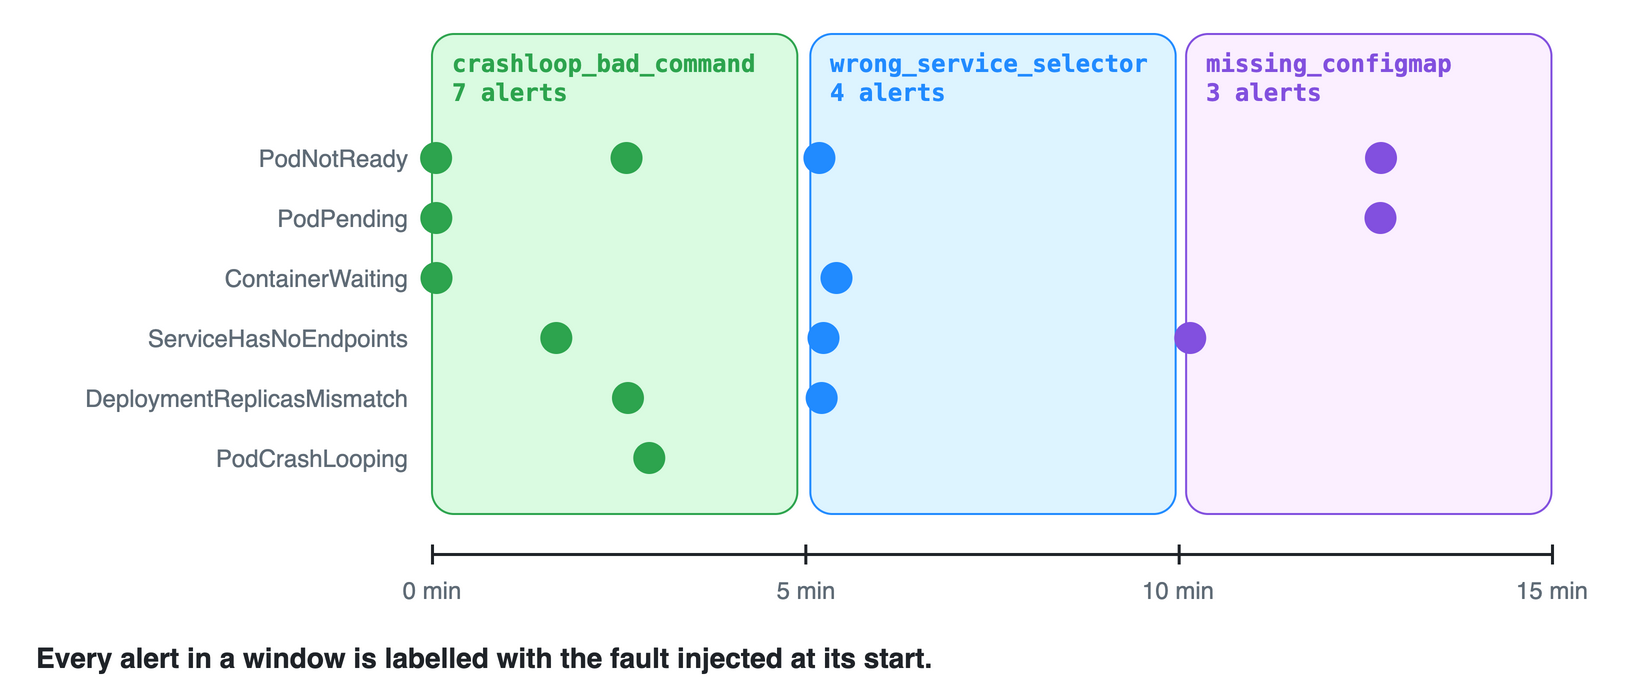

The diagram above was exported from draw.io. Its source (the exported page's mxGraphModel, read from the mxfile embedded in the PNG):
<mxGraphModel background="#FFFFFF">
  <root>
    <mxCell id="0" />
    <mxCell id="1" parent="0" />
    <mxCell id="c2" value="PodNotReady" style="text;html=1;whiteSpace=wrap;fontColor=#5F6B76;fontSize=12;fontStyle=0;align=right;verticalAlign=middle;fontFamily=Helvetica;" vertex="1" parent="1">
      <mxGeometry x="0" y="70" width="190" height="24" as="geometry" />
    </mxCell>
    <mxCell id="c3" value="PodPending" style="text;html=1;whiteSpace=wrap;fontColor=#5F6B76;fontSize=12;fontStyle=0;align=right;verticalAlign=middle;fontFamily=Helvetica;" vertex="1" parent="1">
      <mxGeometry x="0" y="100" width="190" height="24" as="geometry" />
    </mxCell>
    <mxCell id="c4" value="ContainerWaiting" style="text;html=1;whiteSpace=wrap;fontColor=#5F6B76;fontSize=12;fontStyle=0;align=right;verticalAlign=middle;fontFamily=Helvetica;" vertex="1" parent="1">
      <mxGeometry x="0" y="130" width="190" height="24" as="geometry" />
    </mxCell>
    <mxCell id="c5" value="ServiceHasNoEndpoints" style="text;html=1;whiteSpace=wrap;fontColor=#5F6B76;fontSize=12;fontStyle=0;align=right;verticalAlign=middle;fontFamily=Helvetica;" vertex="1" parent="1">
      <mxGeometry x="0" y="160" width="190" height="24" as="geometry" />
    </mxCell>
    <mxCell id="c6" value="DeploymentReplicasMismatch" style="text;html=1;whiteSpace=wrap;fontColor=#5F6B76;fontSize=12;fontStyle=0;align=right;verticalAlign=middle;fontFamily=Helvetica;" vertex="1" parent="1">
      <mxGeometry x="0" y="190" width="190" height="24" as="geometry" />
    </mxCell>
    <mxCell id="c7" value="PodCrashLooping" style="text;html=1;whiteSpace=wrap;fontColor=#5F6B76;fontSize=12;fontStyle=0;align=right;verticalAlign=middle;fontFamily=Helvetica;" vertex="1" parent="1">
      <mxGeometry x="0" y="220" width="190" height="24" as="geometry" />
    </mxCell>
    <mxCell id="c8" value="" style="rounded=1;arcSize=6;whiteSpace=wrap;html=1;fillColor=#DAFBE1;strokeColor=#2DA44E;fontColor=#1F2328;fontSize=14;fontStyle=0;align=center;verticalAlign=middle;spacingLeft=8;spacingRight=8;fontFamily=Helvetica;" vertex="1" parent="1">
      <mxGeometry x="200.0" y="20" width="182.66666666666666" height="240" as="geometry" />
    </mxCell>
    <mxCell id="c9" value="crashloop_bad_command&lt;br&gt;7 alerts" style="text;html=1;whiteSpace=wrap;fontColor=#2DA44E;fontSize=12;fontStyle=1;align=left;verticalAlign=middle;fontFamily=Menlo;" vertex="1" parent="1">
      <mxGeometry x="208.0" y="24" width="170" height="36" as="geometry" />
    </mxCell>
    <mxCell id="c10" value="" style="ellipse;html=1;fillColor=#2DA44E;strokeColor=#2DA44E;strokeWidth=2;" vertex="1" parent="1">
      <mxGeometry x="195.05333333333334" y="75" width="14" height="14" as="geometry" />
    </mxCell>
    <mxCell id="c11" value="" style="ellipse;html=1;fillColor=#2DA44E;strokeColor=#2DA44E;strokeWidth=2;" vertex="1" parent="1">
      <mxGeometry x="195.14870133333332" y="105" width="14" height="14" as="geometry" />
    </mxCell>
    <mxCell id="c12" value="" style="ellipse;html=1;fillColor=#2DA44E;strokeColor=#2DA44E;strokeWidth=2;" vertex="1" parent="1">
      <mxGeometry x="195.24535484444445" y="135" width="14" height="14" as="geometry" />
    </mxCell>
    <mxCell id="c13" value="" style="ellipse;html=1;fillColor=#2DA44E;strokeColor=#2DA44E;strokeWidth=2;" vertex="1" parent="1">
      <mxGeometry x="255.15338391111112" y="165" width="14" height="14" as="geometry" />
    </mxCell>
    <mxCell id="c14" value="" style="ellipse;html=1;fillColor=#2DA44E;strokeColor=#2DA44E;strokeWidth=2;" vertex="1" parent="1">
      <mxGeometry x="290.2708364444444" y="75" width="14" height="14" as="geometry" />
    </mxCell>
    <mxCell id="c15" value="" style="ellipse;html=1;fillColor=#2DA44E;strokeColor=#2DA44E;strokeWidth=2;" vertex="1" parent="1">
      <mxGeometry x="290.9830475555556" y="195" width="14" height="14" as="geometry" />
    </mxCell>
    <mxCell id="c16" value="" style="ellipse;html=1;fillColor=#2DA44E;strokeColor=#2DA44E;strokeWidth=2;" vertex="1" parent="1">
      <mxGeometry x="301.6377568888889" y="225" width="14" height="14" as="geometry" />
    </mxCell>
    <mxCell id="c17" value="" style="rounded=1;arcSize=6;whiteSpace=wrap;html=1;fillColor=#DDF4FF;strokeColor=#218BFF;fontColor=#1F2328;fontSize=14;fontStyle=0;align=center;verticalAlign=middle;spacingLeft=8;spacingRight=8;fontFamily=Helvetica;" vertex="1" parent="1">
      <mxGeometry x="389.1626040888889" y="20" width="182.66666666666666" height="240" as="geometry" />
    </mxCell>
    <mxCell id="c18" value="wrong_service_selector&lt;br&gt;4 alerts" style="text;html=1;whiteSpace=wrap;fontColor=#218BFF;fontSize=12;fontStyle=1;align=left;verticalAlign=middle;fontFamily=Menlo;" vertex="1" parent="1">
      <mxGeometry x="397.1626040888889" y="24" width="170" height="36" as="geometry" />
    </mxCell>
    <mxCell id="c19" value="" style="ellipse;html=1;fillColor=#218BFF;strokeColor=#218BFF;strokeWidth=2;" vertex="1" parent="1">
      <mxGeometry x="386.7048263111111" y="75" width="14" height="14" as="geometry" />
    </mxCell>
    <mxCell id="c20" value="" style="ellipse;html=1;fillColor=#218BFF;strokeColor=#218BFF;strokeWidth=2;" vertex="1" parent="1">
      <mxGeometry x="387.82854595555557" y="195" width="14" height="14" as="geometry" />
    </mxCell>
    <mxCell id="c21" value="" style="ellipse;html=1;fillColor=#218BFF;strokeColor=#218BFF;strokeWidth=2;" vertex="1" parent="1">
      <mxGeometry x="388.7442996444444" y="165" width="14" height="14" as="geometry" />
    </mxCell>
    <mxCell id="c22" value="" style="ellipse;html=1;fillColor=#218BFF;strokeColor=#218BFF;strokeWidth=2;" vertex="1" parent="1">
      <mxGeometry x="395.24587226666665" y="135" width="14" height="14" as="geometry" />
    </mxCell>
    <mxCell id="c23" value="" style="rounded=1;arcSize=6;whiteSpace=wrap;html=1;fillColor=#FBEFFF;strokeColor=#8250DF;fontColor=#1F2328;fontSize=14;fontStyle=0;align=center;verticalAlign=middle;spacingLeft=8;spacingRight=8;fontFamily=Helvetica;" vertex="1" parent="1">
      <mxGeometry x="577.058015911111" y="20" width="182.66666666666666" height="240" as="geometry" />
    </mxCell>
    <mxCell id="c24" value="missing_configmap&lt;br&gt;3 alerts" style="text;html=1;whiteSpace=wrap;fontColor=#8250DF;fontSize=12;fontStyle=1;align=left;verticalAlign=middle;fontFamily=Menlo;" vertex="1" parent="1">
      <mxGeometry x="585.058015911111" y="24" width="170" height="36" as="geometry" />
    </mxCell>
    <mxCell id="c25" value="" style="ellipse;html=1;fillColor=#8250DF;strokeColor=#8250DF;strokeWidth=2;" vertex="1" parent="1">
      <mxGeometry x="572.1113492444445" y="165" width="14" height="14" as="geometry" />
    </mxCell>
    <mxCell id="c26" value="" style="ellipse;html=1;fillColor=#8250DF;strokeColor=#8250DF;strokeWidth=2;" vertex="1" parent="1">
      <mxGeometry x="667.2383177777778" y="105" width="14" height="14" as="geometry" />
    </mxCell>
    <mxCell id="c27" value="" style="ellipse;html=1;fillColor=#8250DF;strokeColor=#8250DF;strokeWidth=2;" vertex="1" parent="1">
      <mxGeometry x="667.5034074666667" y="75" width="14" height="14" as="geometry" />
    </mxCell>
    <mxCell id="c28" style="endArrow=none;endFill=1;html=1;strokeColor=#1F2328;strokeWidth=1.5;" edge="1" parent="1">
      <mxGeometry relative="1" as="geometry">
        <mxPoint x="200" y="280" as="sourcePoint" />
        <mxPoint x="760" y="280" as="targetPoint" />
      </mxGeometry>
    </mxCell>
    <mxCell id="c29" style="endArrow=none;endFill=1;html=1;strokeColor=#1F2328;strokeWidth=1.5;" edge="1" parent="1">
      <mxGeometry relative="1" as="geometry">
        <mxPoint x="200.0" y="275" as="sourcePoint" />
        <mxPoint x="200.0" y="285" as="targetPoint" />
      </mxGeometry>
    </mxCell>
    <mxCell id="c30" value="0 min" style="text;html=1;whiteSpace=wrap;fontColor=#5F6B76;fontSize=12;fontStyle=0;align=center;verticalAlign=middle;fontFamily=Helvetica;" vertex="1" parent="1">
      <mxGeometry x="170.0" y="288" width="60" height="20" as="geometry" />
    </mxCell>
    <mxCell id="c31" style="endArrow=none;endFill=1;html=1;strokeColor=#1F2328;strokeWidth=1.5;" edge="1" parent="1">
      <mxGeometry relative="1" as="geometry">
        <mxPoint x="386.66666666666663" y="275" as="sourcePoint" />
        <mxPoint x="386.66666666666663" y="285" as="targetPoint" />
      </mxGeometry>
    </mxCell>
    <mxCell id="c32" value="5 min" style="text;html=1;whiteSpace=wrap;fontColor=#5F6B76;fontSize=12;fontStyle=0;align=center;verticalAlign=middle;fontFamily=Helvetica;" vertex="1" parent="1">
      <mxGeometry x="356.66666666666663" y="288" width="60" height="20" as="geometry" />
    </mxCell>
    <mxCell id="c33" style="endArrow=none;endFill=1;html=1;strokeColor=#1F2328;strokeWidth=1.5;" edge="1" parent="1">
      <mxGeometry relative="1" as="geometry">
        <mxPoint x="573.3333333333333" y="275" as="sourcePoint" />
        <mxPoint x="573.3333333333333" y="285" as="targetPoint" />
      </mxGeometry>
    </mxCell>
    <mxCell id="c34" value="10 min" style="text;html=1;whiteSpace=wrap;fontColor=#5F6B76;fontSize=12;fontStyle=0;align=center;verticalAlign=middle;fontFamily=Helvetica;" vertex="1" parent="1">
      <mxGeometry x="543.3333333333333" y="288" width="60" height="20" as="geometry" />
    </mxCell>
    <mxCell id="c35" style="endArrow=none;endFill=1;html=1;strokeColor=#1F2328;strokeWidth=1.5;" edge="1" parent="1">
      <mxGeometry relative="1" as="geometry">
        <mxPoint x="760.0" y="275" as="sourcePoint" />
        <mxPoint x="760.0" y="285" as="targetPoint" />
      </mxGeometry>
    </mxCell>
    <mxCell id="c36" value="15 min" style="text;html=1;whiteSpace=wrap;fontColor=#5F6B76;fontSize=12;fontStyle=0;align=center;verticalAlign=middle;fontFamily=Helvetica;" vertex="1" parent="1">
      <mxGeometry x="730.0" y="288" width="60" height="20" as="geometry" />
    </mxCell>
    <mxCell id="c37" value="Every alert in a window is labelled with the fault injected at its start." style="text;html=1;whiteSpace=wrap;fontColor=#1F2328;fontSize=14;fontStyle=1;align=left;verticalAlign=middle;fontFamily=Helvetica;" vertex="1" parent="1">
      <mxGeometry x="0" y="320" width="760" height="24" as="geometry" />
    </mxCell>
  </root>
</mxGraphModel>